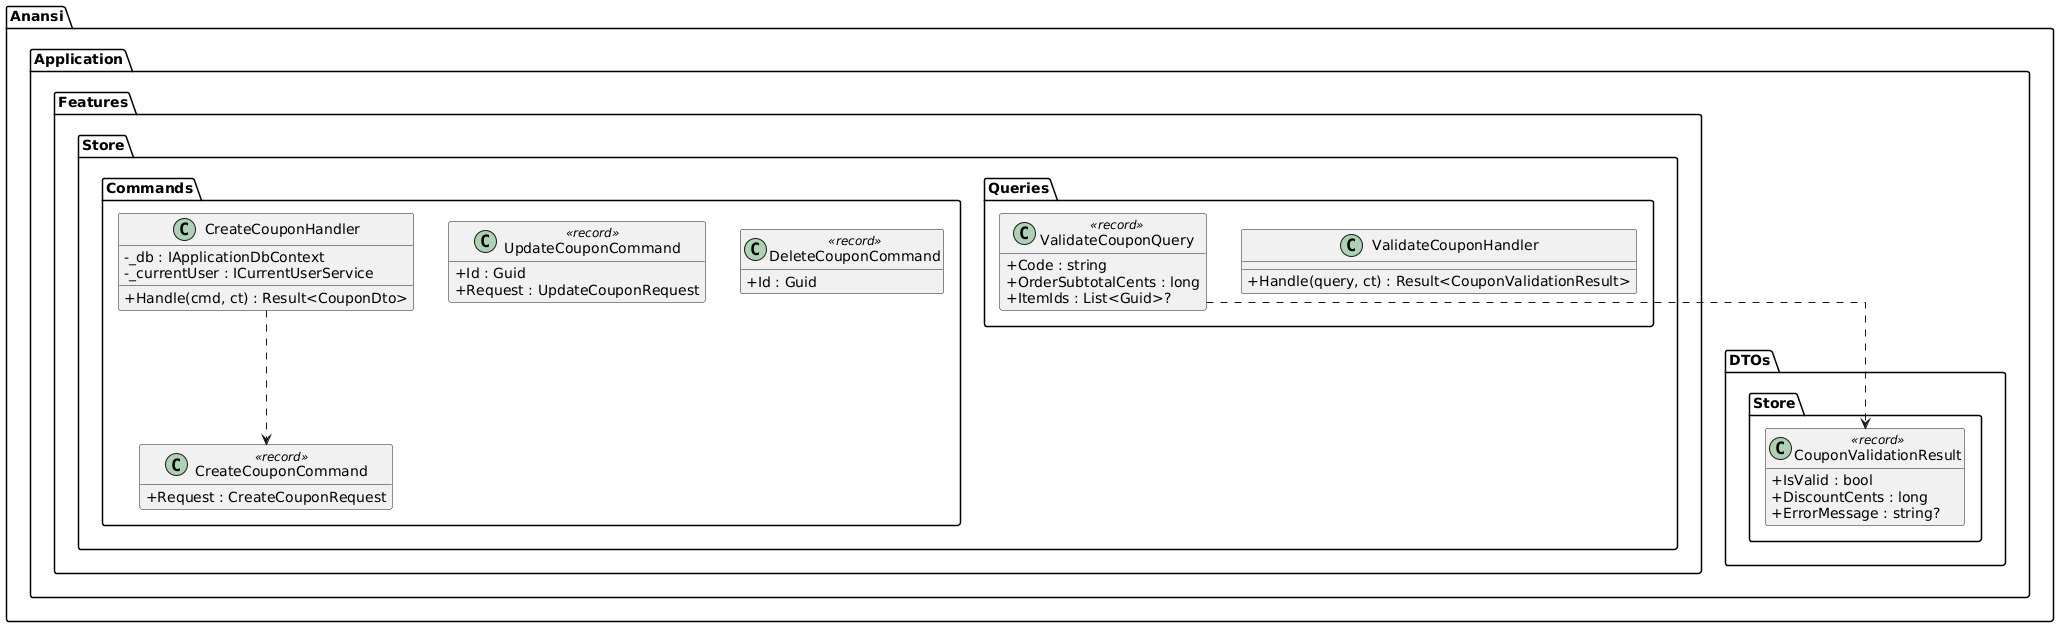

The diagram above was rendered by PlantUML. Its source (embedded in the PNG):
@startuml
skinparam classAttributeIconSize 0
skinparam linetype ortho
hide empty methods

package "Anansi.Application.Features.Store" {
  package "Commands" {
    class CreateCouponCommand <<record>> {
      +Request : CreateCouponRequest
    }
    class CreateCouponHandler {
      -_db : IApplicationDbContext
      -_currentUser : ICurrentUserService
      +Handle(cmd, ct) : Result<CouponDto>
    }

    class UpdateCouponCommand <<record>> {
      +Id : Guid
      +Request : UpdateCouponRequest
    }

    class DeleteCouponCommand <<record>> {
      +Id : Guid
    }
  }

  package "Queries" {
    class ValidateCouponQuery <<record>> {
      +Code : string
      +OrderSubtotalCents : long
      +ItemIds : List<Guid>?
    }
    class ValidateCouponHandler {
      +Handle(query, ct) : Result<CouponValidationResult>
    }
  }
}

package "Anansi.Application.DTOs.Store" {
  class CouponValidationResult <<record>> {
    +IsValid : bool
    +DiscountCents : long
    +ErrorMessage : string?
  }
}

ValidateCouponQuery ..> CouponValidationResult
CreateCouponHandler ..> CreateCouponCommand

@enduml